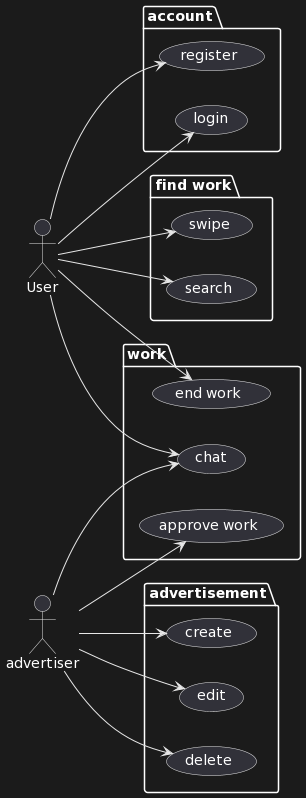

The diagram above was rendered by PlantUML. Its source (embedded in the PNG):
@startuml
left to right direction

package account {
(register)
(login)
}

package advertisement {
(create)
(edit)
(delete)
}

package "find work" {
(swipe)
(search)
}

package work {
(chat)
(end work)
(approve work)
}

:User:
User --> register
User --> login
User --> swipe
User --> search
User --> chat
User --> (end work)

:advertiser:
advertiser --> create
advertiser --> edit
advertiser --> delete
advertiser --> chat
advertiser --> (approve work)
@enduml